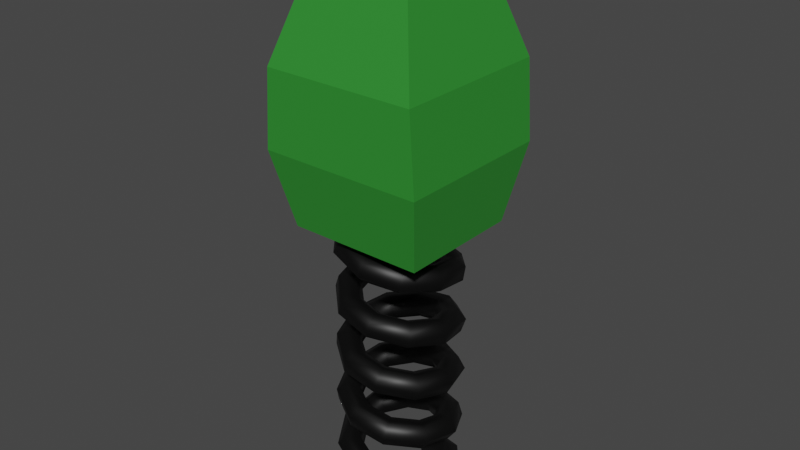 # Source: Frog.blend  (saved by Blender 4.3.34; exported with 4.5.12 LTS)
import bpy
from mathutils import Matrix  # noqa: F401  (used for matrix-valued properties, if any)

bpy.ops.wm.read_factory_settings(use_empty=True)
scene = bpy.context.scene
scene.name = 'Scene'

# ---- collections
col_collection = bpy.data.collections.new('Collection'); scene.collection.children.link(col_collection)

# ---- materials (node trees are filled in below, after node groups)
mat_material_002 = bpy.data.materials.new('Material.002')
mat_material_002.use_transparent_shadow = False
mat_material = bpy.data.materials.new('Material')
mat_material.use_transparent_shadow = False
mat_material_001 = bpy.data.materials.new('Material.001')
mat_material_001.use_transparent_shadow = False

# ---- material node trees
mat_material_002.use_nodes = True; mat_material_002.node_tree.nodes.clear()
_N = mat_material_002.node_tree.nodes; _L = mat_material_002.node_tree.links
n0 = _N.new('ShaderNodeBsdfPrincipled'); n0.name = 'Principled BSDF'; n0.location = (10, 300)
n0.distribution = 'GGX'
n0.subsurface_method = 'RANDOM_WALK_SKIN'
n0.inputs[0].default_value = (0.0, 0.0, 0.0, 1.0)
n0.inputs[3].default_value = 1.45
n0.inputs[27].default_value = (0.0, 0.0, 0.0, 1.0)
n0.inputs[28].default_value = 1.0
n1 = _N.new('ShaderNodeOutputMaterial'); n1.name = 'Material Output'; n1.location = (300, 300)
_L.new(n0.outputs[0], n1.inputs[0])
n1.is_active_output = True
mat_material.use_nodes = True; mat_material.node_tree.nodes.clear()
_N = mat_material.node_tree.nodes; _L = mat_material.node_tree.links
n0 = _N.new('ShaderNodeBsdfPrincipled'); n0.name = 'Principled BSDF'; n0.location = (10, 300)
n0.distribution = 'GGX'
n0.subsurface_method = 'RANDOM_WALK_SKIN'
n0.inputs[0].default_value = (0.02906, 0.2598, 0.03034, 1.0)
n0.inputs[3].default_value = 1.45
n0.inputs[27].default_value = (0.0, 0.0, 0.0, 1.0)
n0.inputs[28].default_value = 1.0
n1 = _N.new('ShaderNodeOutputMaterial'); n1.name = 'Material Output'; n1.location = (300, 300)
_L.new(n0.outputs[0], n1.inputs[0])
n1.is_active_output = True
mat_material_001.use_nodes = True; mat_material_001.node_tree.nodes.clear()
_N = mat_material_001.node_tree.nodes; _L = mat_material_001.node_tree.links
n0 = _N.new('ShaderNodeBsdfPrincipled'); n0.name = 'Principled BSDF'; n0.location = (10, 300)
n0.distribution = 'GGX'
n0.subsurface_method = 'RANDOM_WALK_SKIN'
n0.inputs[3].default_value = 1.45
n0.inputs[27].default_value = (0.0, 0.0, 0.0, 1.0)
n0.inputs[28].default_value = 1.0
n1 = _N.new('ShaderNodeOutputMaterial'); n1.name = 'Material Output'; n1.location = (300, 300)
_L.new(n0.outputs[0], n1.inputs[0])
n1.is_active_output = True

# ---- world
world_world = bpy.data.worlds.new('World'); scene.world = world_world
world_world.use_nodes = True; world_world.node_tree.nodes.clear()
_N = world_world.node_tree.nodes; _L = world_world.node_tree.links
n0 = _N.new('ShaderNodeOutputWorld'); n0.name = 'World Output'; n0.location = (300, 300)
n1 = _N.new('ShaderNodeBackground'); n1.name = 'Background'; n1.location = (10, 300)
n1.inputs[0].default_value = (0.05088, 0.05088, 0.05088, 1.0)
_L.new(n1.outputs[0], n0.inputs[0])
n0.is_active_output = True
world_world.color = (0.05088, 0.05088, 0.05088)
world_world.use_sun_shadow = False
world_world.sun_shadow_jitter_overblur = 0.0

# ---- meshes
me_helix = bpy.data.meshes.new('Helix')
me_helix.from_pydata([(-0.02065, 0.3336, 1.903), (0.009881, 0.2563, 1.878), (0.03053, 0.2427, 1.795), (0.02065, 0.3064, 1.737), (-0.009881, 0.3837, 1.762), (-0.03053, 0.3973, 1.845), (-0.01492, 0.325, 0.08538), (-0.03115, 0.2511, 0.04269), (-0.01623, 0.2462, -0.04269), (0.01492, 0.315, -0.08538), (0.03115, 0.3889, -0.04269), (0.01623, 0.3938, 0.04269), (-0.01492, 0.325, 0.08538), (-0.03115, 0.2511, 0.04269), (-0.01623, 0.2462, -0.04269), (0.01492, 0.315, -0.08538), (0.03115, 0.3889, -0.04269), (0.01623, 0.3938, 0.04269), (0.175, 0.2621, 0.1222), (0.139, 0.1986, 0.07525), (0.1554, 0.1929, -0.009823), (0.2077, 0.2508, -0.04793), (0.2438, 0.3143, -0.0009613), (0.2274, 0.32, 0.08411), (0.2867, 0.1021, 0.158), (0.2267, 0.07298, 0.1025), (0.2467, 0.06198, 0.01873), (0.3268, 0.08005, -0.009461), (0.3869, 0.1091, 0.04609), (0.3668, 0.1201, 0.1298), (0.2807, -0.08652, 0.1925), (0.2218, -0.07795, 0.1293), (0.2415, -0.1019, 0.04818), (0.3199, -0.1345, 0.03034), (0.3788, -0.1431, 0.09359), (0.3591, -0.1191, 0.1747), (0.167, -0.2291, 0.2257), (0.1286, -0.1949, 0.1558), (0.1361, -0.234, 0.07863), (0.1822, -0.3073, 0.07143), (0.2206, -0.3414, 0.1414), (0.213, -0.3024, 0.2185), (-0.003586, -0.2738, 0.2577), (-0.01564, -0.2327, 0.1822), (-0.03255, -0.2783, 0.1102), (-0.03742, -0.3649, 0.1138), (-0.02537, -0.4059, 0.1893), (-0.008454, -0.3604, 0.2612), (-0.1618, -0.2098, 0.2885), (-0.1541, -0.1767, 0.2086), (-0.1997, -0.2106, 0.143), (-0.253, -0.2776, 0.1572), (-0.2608, -0.3106, 0.2371), (-0.2152, -0.2767, 0.3028), (-0.2477, -0.06813, 0.3183), (-0.2321, -0.04804, 0.2353), (-0.2963, -0.05112, 0.177), (-0.3763, -0.07428, 0.2017), (-0.3919, -0.09437, 0.2847), (-0.3276, -0.0913, 0.343), (-0.2322, 0.0922, 0.3471), (-0.2174, 0.1036, 0.2623), (-0.2778, 0.141, 0.2124), (-0.353, 0.1669, 0.2472), (-0.3678, 0.1554, 0.332), (-0.3074, 0.1181, 0.3819), (-0.1266, 0.2085, 0.3751), (-0.1132, 0.2184, 0.2899), (-0.1436, 0.2887, 0.2491), (-0.1875, 0.3491, 0.2934), (-0.2009, 0.3392, 0.3786), (-0.1704, 0.2689, 0.4195), (0.0246, 0.238, 0.4025), (0.04247, 0.2488, 0.3183), (0.0588, 0.3281, 0.2872), (0.05724, 0.3968, 0.3403), (0.03937, 0.386, 0.4246), (0.02304, 0.3066, 0.4557), (0.1612, 0.1722, 0.4294), (0.1891, 0.1782, 0.3474), (0.2505, 0.2358, 0.3266), (0.2841, 0.2875, 0.3877), (0.2562, 0.2816, 0.4697), (0.1947, 0.2239, 0.4906), (0.2305, 0.03929, 0.456), (0.2665, 0.0297, 0.3776), (0.3519, 0.04148, 0.3673), (0.4013, 0.06286, 0.4354), (0.3653, 0.07245, 0.5138), (0.2799, 0.06066, 0.5241), (0.2067, -0.1079, 0.4824), (0.2389, -0.1409, 0.4088), (0.3159, -0.1809, 0.4093), (0.3607, -0.1881, 0.4833), (0.3285, -0.1552, 0.5569), (0.2515, -0.1151, 0.5564), (0.09955, -0.2117, 0.5088), (0.1107, -0.2651, 0.4412), (0.15, -0.3417, 0.4524), (0.1781, -0.3649, 0.5312), (0.167, -0.3116, 0.5988), (0.1277, -0.235, 0.5876), (-0.04927, -0.2309, 0.5354), (-0.07248, -0.2887, 0.4749), (-0.08438, -0.3719, 0.4967), (-0.07307, -0.3973, 0.5789), (-0.04986, -0.3395, 0.6394), (-0.03796, -0.2563, 0.6176), (-0.1815, -0.1564, 0.5623), (-0.239, -0.1949, 0.5099), (-0.2944, -0.2536, 0.5418), (-0.2923, -0.2738, 0.6262), (-0.2348, -0.2354, 0.6787), (-0.1794, -0.1767, 0.6467), (-0.2439, -0.01541, 0.5898), (-0.319, -0.01416, 0.5462), (-0.3936, -0.02948, 0.5879), (-0.3931, -0.04605, 0.6731), (-0.318, -0.0473, 0.7166), (-0.2434, -0.03198, 0.675), (-0.2089, 0.1381, 0.6179), (-0.2735, 0.185, 0.5839), (-0.3383, 0.2128, 0.6346), (-0.3384, 0.1937, 0.7193), (-0.2738, 0.1467, 0.7532), (-0.209, 0.119, 0.7026), (-0.08595, 0.2428, 0.6468), (-0.1129, 0.3218, 0.6229), (-0.1471, 0.3756, 0.6818), (-0.1542, 0.3505, 0.7646), (-0.1272, 0.2715, 0.7885), (-0.0931, 0.2176, 0.7296), (0.07973, 0.2534, 0.6766), (0.104, 0.3357, 0.6633), (0.1054, 0.3918, 0.7295), (0.08261, 0.3657, 0.8091), (0.05835, 0.2834, 0.8224), (0.05691, 0.2273, 0.7562), (0.2232, 0.16, 0.7076), (0.2914, 0.2137, 0.7049), (0.3183, 0.2532, 0.7773), (0.2772, 0.239, 0.8524), (0.209, 0.1853, 0.8551), (0.182, 0.1458, 0.7827), (0.2843, -0.005936, 0.7396), (0.3706, -0.001595, 0.7477), (0.4062, 0.0146, 0.8252), (0.3554, 0.02645, 0.8947), (0.2691, 0.02211, 0.8866), (0.2335, 0.005916, 0.809), (0.2322, -0.1813, 0.7729), (0.3038, -0.2267, 0.7916), (0.334, -0.2286, 0.873), (0.2927, -0.1849, 0.9357), (0.2211, -0.1394, 0.9169), (0.1909, -0.1376, 0.8356), (0.0806, -0.2944, 0.8075), (0.1117, -0.3701, 0.8366), (0.1319, -0.3794, 0.9205), (0.1211, -0.313, 0.9753), (0.09, -0.2373, 0.9463), (0.06977, -0.228, 0.8624), (-0.1152, -0.2944, 0.8435), (-0.1323, -0.3701, 0.8824), (-0.118, -0.3794, 0.9675), (-0.08651, -0.313, 1.014), (-0.06934, -0.2373, 0.9748), (-0.08366, -0.228, 0.8897), (-0.2774, -0.1734, 0.8807), (-0.3308, -0.222, 0.9289), (-0.3159, -0.2317, 1.014), (-0.2475, -0.1928, 1.051), (-0.1942, -0.1441, 1.003), (-0.2091, -0.1344, 0.9176), (-0.3368, 0.02701, 0.9194), (-0.402, 0.0181, 0.976), (-0.385, 0.001351, 1.059), (-0.3028, -0.006495, 1.086), (-0.2376, 0.002411, 1.03), (-0.2546, 0.01916, 0.9462), (-0.2624, 0.2293, 0.9594), (-0.3148, 0.2551, 1.024), (-0.3026, 0.2254, 1.104), (-0.238, 0.1698, 1.121), (-0.1856, 0.1439, 1.056), (-0.1978, 0.1737, 0.9758), (-0.0765, 0.3503, 1.001), (-0.1021, 0.3936, 1.071), (-0.1067, 0.3529, 1.148), (-0.08584, 0.2688, 1.154), (-0.06028, 0.2255, 1.083), (-0.05561, 0.2662, 1.006), (0.1508, 0.3357, 1.043), (0.1517, 0.3773, 1.119), (0.121, 0.3382, 1.19), (0.08937, 0.2575, 1.185), (0.08846, 0.2159, 1.109), (0.1192, 0.255, 1.038), (0.3285, 0.1844, 1.087), (0.345, 0.2127, 1.167), (0.2902, 0.1942, 1.232), (0.2188, 0.1473, 1.216), (0.2023, 0.119, 1.136), (0.2571, 0.1376, 1.071), (0.3815, -0.04796, 1.131), (0.4013, -0.03362, 1.215), (0.3383, -0.01639, 1.272), (0.2555, -0.0135, 1.246), (0.2358, -0.02784, 1.162), (0.2988, -0.04506, 1.105), (0.2832, -0.27, 1.177), (0.2998, -0.2628, 1.262), (0.2535, -0.2079, 1.311), (0.1906, -0.1603, 1.275), (0.174, -0.1675, 1.19), (0.2203, -0.2223, 1.141), (0.06832, -0.391, 1.223), (0.08387, -0.3844, 1.308), (0.07672, -0.3075, 1.348), (0.05402, -0.2372, 1.302), (0.03847, -0.2438, 1.217), (0.04562, -0.3207, 1.178), (-0.1793, -0.3591, 1.27), (-0.1584, -0.3532, 1.354), (-0.1179, -0.2824, 1.384), (-0.09834, -0.2175, 1.33), (-0.1193, -0.2234, 1.246), (-0.1598, -0.2942, 1.216), (-0.3604, -0.1838, 1.318), (-0.3308, -0.1862, 1.399), (-0.2541, -0.1504, 1.419), (-0.207, -0.1123, 1.357), (-0.2366, -0.1098, 1.275), (-0.3133, -0.1456, 1.256), (-0.4009, 0.06655, 1.365), (-0.3684, 0.046, 1.443), (-0.2834, 0.03052, 1.452), (-0.2309, 0.03559, 1.383), (-0.2634, 0.05615, 1.305), (-0.3484, 0.07163, 1.296), (-0.2833, 0.292, 1.413), (-0.2621, 0.2498, 1.486), (-0.2014, 0.1877, 1.484), (-0.162, 0.1678, 1.41), (-0.1832, 0.21, 1.337), (-0.2438, 0.2721, 1.339), (-0.05433, 0.4022, 1.461), (-0.06025, 0.3469, 1.528), (-0.04684, 0.2621, 1.515), (-0.02751, 0.2325, 1.436), (-0.02159, 0.2878, 1.369), (-0.035, 0.3726, 1.382), (0.1941, 0.3538, 1.509), (0.1535, 0.3053, 1.568), (0.1165, 0.2303, 1.545), (0.1199, 0.2038, 1.463), (0.1605, 0.2523, 1.403), (0.1976, 0.3273, 1.426), (0.3631, 0.1678, 1.556), (0.2957, 0.1488, 1.607), (0.2252, 0.1106, 1.574), (0.2221, 0.09127, 1.49), (0.2896, 0.1102, 1.438), (0.36, 0.1485, 1.472), (0.387, -0.07978, 1.603), (0.3153, -0.05501, 1.645), (0.2403, -0.04643, 1.602), (0.237, -0.06263, 1.517), (0.3086, -0.08741, 1.475), (0.3836, -0.09598, 1.518), (0.2598, -0.2896, 1.649), (0.2126, -0.2244, 1.682), (0.1603, -0.1785, 1.63), (0.1551, -0.1977, 1.545), (0.2023, -0.2629, 1.513), (0.2546, -0.3088, 1.564), (0.03607, -0.3802, 1.694), (0.03505, -0.2963, 1.717), (0.01949, -0.2355, 1.657), (0.004939, -0.2585, 1.574), (0.00595, -0.3424, 1.552), (0.02151, -0.4032, 1.612), (-0.1929, -0.3201, 1.739), (-0.144, -0.2494, 1.75), (-0.1257, -0.1974, 1.683), (-0.1563, -0.2162, 1.604), (-0.2051, -0.287, 1.592), (-0.2234, -0.339, 1.659), (-0.3371, -0.1392, 1.782), (-0.2556, -0.1094, 1.783), (-0.2188, -0.08076, 1.71), (-0.2635, -0.08183, 1.635), (-0.345, -0.1116, 1.634), (-0.3819, -0.1403, 1.707), (-0.3444, 0.0864, 1.824), (-0.2611, 0.06363, 1.814), (-0.2235, 0.06828, 1.736), (-0.2692, 0.0957, 1.668), (-0.3524, 0.1185, 1.677), (-0.39, 0.1138, 1.755), (-0.2187, 0.2665, 1.865), (-0.1651, 0.2013, 1.845), (-0.1378, 0.1912, 1.763), (-0.1641, 0.2464, 1.701), (-0.2177, 0.3116, 1.721), (-0.245, 0.3217, 1.803), (-0.02065, 0.3336, 1.903), (0.009881, 0.2563, 1.878), (0.03053, 0.2427, 1.795), (0.02065, 0.3064, 1.737), (-0.009881, 0.3837, 1.762), (-0.03053, 0.3973, 1.845)], [], [(4, 2, 3), (5, 2, 4), (5, 1, 2), (0, 1, 5), (8, 10, 9), (7, 10, 8), (7, 11, 10), (6, 11, 7), (12, 18, 23, 17), (13, 19, 18, 12), (14, 20, 19, 13), (15, 21, 20, 14), (16, 22, 21, 15), (17, 23, 22, 16), (18, 24, 29, 23), (19, 25, 24, 18), (20, 26, 25, 19), (21, 27, 26, 20), (22, 28, 27, 21), (23, 29, 28, 22), (24, 30, 35, 29), (25, 31, 30, 24), (26, 32, 31, 25), (27, 33, 32, 26), (28, 34, 33, 27), (29, 35, 34, 28), (30, 36, 41, 35), (31, 37, 36, 30), (32, 38, 37, 31), (33, 39, 38, 32), (34, 40, 39, 33), (35, 41, 40, 34), (36, 42, 47, 41), (37, 43, 42, 36), (38, 44, 43, 37), (39, 45, 44, 38), (40, 46, 45, 39), (41, 47, 46, 40), (42, 48, 53, 47), (43, 49, 48, 42), (44, 50, 49, 43), (45, 51, 50, 44), (46, 52, 51, 45), (47, 53, 52, 46), (48, 54, 59, 53), (49, 55, 54, 48), (50, 56, 55, 49), (51, 57, 56, 50), (52, 58, 57, 51), (53, 59, 58, 52), (54, 60, 65, 59), (55, 61, 60, 54), (56, 62, 61, 55), (57, 63, 62, 56), (58, 64, 63, 57), (59, 65, 64, 58), (60, 66, 71, 65), (61, 67, 66, 60), (62, 68, 67, 61), (63, 69, 68, 62), (64, 70, 69, 63), (65, 71, 70, 64), (66, 72, 77, 71), (67, 73, 72, 66), (68, 74, 73, 67), (69, 75, 74, 68), (70, 76, 75, 69), (71, 77, 76, 70), (72, 78, 83, 77), (73, 79, 78, 72), (74, 80, 79, 73), (75, 81, 80, 74), (76, 82, 81, 75), (77, 83, 82, 76), (78, 84, 89, 83), (79, 85, 84, 78), (80, 86, 85, 79), (81, 87, 86, 80), (82, 88, 87, 81), (83, 89, 88, 82), (84, 90, 95, 89), (85, 91, 90, 84), (86, 92, 91, 85), (87, 93, 92, 86), (88, 94, 93, 87), (89, 95, 94, 88), (90, 96, 101, 95), (91, 97, 96, 90), (92, 98, 97, 91), (93, 99, 98, 92), (94, 100, 99, 93), (95, 101, 100, 94), (96, 102, 107, 101), (97, 103, 102, 96), (98, 104, 103, 97), (99, 105, 104, 98), (100, 106, 105, 99), (101, 107, 106, 100), (102, 108, 113, 107), (103, 109, 108, 102), (104, 110, 109, 103), (105, 111, 110, 104), (106, 112, 111, 105), (107, 113, 112, 106), (108, 114, 119, 113), (109, 115, 114, 108), (110, 116, 115, 109), (111, 117, 116, 110), (112, 118, 117, 111), (113, 119, 118, 112), (114, 120, 125, 119), (115, 121, 120, 114), (116, 122, 121, 115), (117, 123, 122, 116), (118, 124, 123, 117), (119, 125, 124, 118), (120, 126, 131, 125), (121, 127, 126, 120), (122, 128, 127, 121), (123, 129, 128, 122), (124, 130, 129, 123), (125, 131, 130, 124), (126, 132, 137, 131), (127, 133, 132, 126), (128, 134, 133, 127), (129, 135, 134, 128), (130, 136, 135, 129), (131, 137, 136, 130), (132, 138, 143, 137), (133, 139, 138, 132), (134, 140, 139, 133), (135, 141, 140, 134), (136, 142, 141, 135), (137, 143, 142, 136), (138, 144, 149, 143), (139, 145, 144, 138), (140, 146, 145, 139), (141, 147, 146, 140), (142, 148, 147, 141), (143, 149, 148, 142), (144, 150, 155, 149), (145, 151, 150, 144), (146, 152, 151, 145), (147, 153, 152, 146), (148, 154, 153, 147), (149, 155, 154, 148), (150, 156, 161, 155), (151, 157, 156, 150), (152, 158, 157, 151), (153, 159, 158, 152), (154, 160, 159, 153), (155, 161, 160, 154), (156, 162, 167, 161), (157, 163, 162, 156), (158, 164, 163, 157), (159, 165, 164, 158), (160, 166, 165, 159), (161, 167, 166, 160), (162, 168, 173, 167), (163, 169, 168, 162), (164, 170, 169, 163), (165, 171, 170, 164), (166, 172, 171, 165), (167, 173, 172, 166), (168, 174, 179, 173), (169, 175, 174, 168), (170, 176, 175, 169), (171, 177, 176, 170), (172, 178, 177, 171), (173, 179, 178, 172), (174, 180, 185, 179), (175, 181, 180, 174), (176, 182, 181, 175), (177, 183, 182, 176), (178, 184, 183, 177), (179, 185, 184, 178), (180, 186, 191, 185), (181, 187, 186, 180), (182, 188, 187, 181), (183, 189, 188, 182), (184, 190, 189, 183), (185, 191, 190, 184), (186, 192, 197, 191), (187, 193, 192, 186), (188, 194, 193, 187), (189, 195, 194, 188), (190, 196, 195, 189), (191, 197, 196, 190), (192, 198, 203, 197), (193, 199, 198, 192), (194, 200, 199, 193), (195, 201, 200, 194), (196, 202, 201, 195), (197, 203, 202, 196), (198, 204, 209, 203), (199, 205, 204, 198), (200, 206, 205, 199), (201, 207, 206, 200), (202, 208, 207, 201), (203, 209, 208, 202), (204, 210, 215, 209), (205, 211, 210, 204), (206, 212, 211, 205), (207, 213, 212, 206), (208, 214, 213, 207), (209, 215, 214, 208), (210, 216, 221, 215), (211, 217, 216, 210), (212, 218, 217, 211), (213, 219, 218, 212), (214, 220, 219, 213), (215, 221, 220, 214), (216, 222, 227, 221), (217, 223, 222, 216), (218, 224, 223, 217), (219, 225, 224, 218), (220, 226, 225, 219), (221, 227, 226, 220), (222, 228, 233, 227), (223, 229, 228, 222), (224, 230, 229, 223), (225, 231, 230, 224), (226, 232, 231, 225), (227, 233, 232, 226), (228, 234, 239, 233), (229, 235, 234, 228), (230, 236, 235, 229), (231, 237, 236, 230), (232, 238, 237, 231), (233, 239, 238, 232), (234, 240, 245, 239), (235, 241, 240, 234), (236, 242, 241, 235), (237, 243, 242, 236), (238, 244, 243, 237), (239, 245, 244, 238), (240, 246, 251, 245), (241, 247, 246, 240), (242, 248, 247, 241), (243, 249, 248, 242), (244, 250, 249, 243), (245, 251, 250, 244), (246, 252, 257, 251), (247, 253, 252, 246), (248, 254, 253, 247), (249, 255, 254, 248), (250, 256, 255, 249), (251, 257, 256, 250), (252, 258, 263, 257), (253, 259, 258, 252), (254, 260, 259, 253), (255, 261, 260, 254), (256, 262, 261, 255), (257, 263, 262, 256), (258, 264, 269, 263), (259, 265, 264, 258), (260, 266, 265, 259), (261, 267, 266, 260), (262, 268, 267, 261), (263, 269, 268, 262), (264, 270, 275, 269), (265, 271, 270, 264), (266, 272, 271, 265), (267, 273, 272, 266), (268, 274, 273, 267), (269, 275, 274, 268), (270, 276, 281, 275), (271, 277, 276, 270), (272, 278, 277, 271), (273, 279, 278, 272), (274, 280, 279, 273), (275, 281, 280, 274), (276, 282, 287, 281), (277, 283, 282, 276), (278, 284, 283, 277), (279, 285, 284, 278), (280, 286, 285, 279), (281, 287, 286, 280), (282, 288, 293, 287), (283, 289, 288, 282), (284, 290, 289, 283), (285, 291, 290, 284), (286, 292, 291, 285), (287, 293, 292, 286), (288, 294, 299, 293), (289, 295, 294, 288), (290, 296, 295, 289), (291, 297, 296, 290), (292, 298, 297, 291), (293, 299, 298, 292), (294, 300, 305, 299), (295, 301, 300, 294), (296, 302, 301, 295), (297, 303, 302, 296), (298, 304, 303, 297), (299, 305, 304, 298), (300, 306, 311, 305), (301, 307, 306, 300), (302, 308, 307, 301), (303, 309, 308, 302), (304, 310, 309, 303), (305, 311, 310, 304)])
me_helix.polygons.foreach_set('use_smooth', [True] * 302)
_uv = me_helix.uv_layers.new(name='UVMap')
_uv.uv.foreach_set('vector', [0.8, 0.0, 0.4, 0.0, 0.6, 0.0, 1.0, 0.0, 0.4, 0.0, 0.8, 0.0, 1.0, 0.0, 0.2, 0.0, 0.4, 0.0, 0.0, 0.0, 0.2, 0.0, 1.0, 0.0, 0.4, 0.0, 0.8, 0.0, 0.6, 0.0, 0.2, 0.0, 0.8, 0.0, 0.4, 0.0, 0.2, 0.0, 1.0, 0.0, 0.8, 0.0, 0.0, 0.0, 1.0, 0.0, 0.2, 0.0, 0.0, 1.0, 0.02041, 1.0, 0.02041, 0.8333, 0.0, 0.8333, 0.0, 0.1667, 0.02041, 0.1667, 0.02041, 0.0, 0.0, 0.0, 0.0, 0.3333, 0.02041, 0.3333, 0.02041, 0.1667, 0.0, 0.1667, 0.0, 0.5, 0.02041, 0.5, 0.02041, 0.3333, 0.0, 0.3333, 0.0, 0.6667, 0.02041, 0.6667, 0.02041, 0.5, 0.0, 0.5, 0.0, 0.8333, 0.02041, 0.8333, 0.02041, 0.6667, 0.0, 0.6667, 0.02041, 1.0, 0.04082, 1.0, 0.04082, 0.8333, 0.02041, 0.8333, 0.02041, 0.1667, 0.04082, 0.1667, 0.04082, 0.0, 0.02041, 0.0, 0.02041, 0.3333, 0.04082, 0.3333, 0.04082, 0.1667, 0.02041, 0.1667, 0.02041, 0.5, 0.04082, 0.5, 0.04082, 0.3333, 0.02041, 0.3333, 0.02041, 0.6667, 0.04082, 0.6667, 0.04082, 0.5, 0.02041, 0.5, 0.02041, 0.8333, 0.04082, 0.8333, 0.04082, 0.6667, 0.02041, 0.6667, 0.04082, 1.0, 0.06122, 1.0, 0.06122, 0.8333, 0.04082, 0.8333, 0.04082, 0.1667, 0.06122, 0.1667, 0.06122, 0.0, 0.04082, 0.0, 0.04082, 0.3333, 0.06122, 0.3333, 0.06122, 0.1667, 0.04082, 0.1667, 0.04082, 0.5, 0.06122, 0.5, 0.06122, 0.3333, 0.04082, 0.3333, 0.04082, 0.6667, 0.06122, 0.6667, 0.06122, 0.5, 0.04082, 0.5, 0.04082, 0.8333, 0.06122, 0.8333, 0.06122, 0.6667, 0.04082, 0.6667, 0.06122, 1.0, 0.08163, 1.0, 0.08163, 0.8333, 0.06122, 0.8333, 0.06122, 0.1667, 0.08163, 0.1667, 0.08163, 0.0, 0.06122, 0.0, 0.06122, 0.3333, 0.08163, 0.3333, 0.08163, 0.1667, 0.06122, 0.1667, 0.06122, 0.5, 0.08163, 0.5, 0.08163, 0.3333, 0.06122, 0.3333, 0.06122, 0.6667, 0.08163, 0.6667, 0.08163, 0.5, 0.06122, 0.5, 0.06122, 0.8333, 0.08163, 0.8333, 0.08163, 0.6667, 0.06122, 0.6667, 0.08163, 1.0, 0.102, 1.0, 0.102, 0.8333, 0.08163, 0.8333, 0.08163, 0.1667, 0.102, 0.1667, 0.102, 0.0, 0.08163, 0.0, 0.08163, 0.3333, 0.102, 0.3333, 0.102, 0.1667, 0.08163, 0.1667, 0.08163, 0.5, 0.102, 0.5, 0.102, 0.3333, 0.08163, 0.3333, 0.08163, 0.6667, 0.102, 0.6667, 0.102, 0.5, 0.08163, 0.5, 0.08163, 0.8333, 0.102, 0.8333, 0.102, 0.6667, 0.08163, 0.6667, 0.102, 1.0, 0.1224, 1.0, 0.1224, 0.8333, 0.102, 0.8333, 0.102, 0.1667, 0.1224, 0.1667, 0.1224, 0.0, 0.102, 0.0, 0.102, 0.3333, 0.1224, 0.3333, 0.1224, 0.1667, 0.102, 0.1667, 0.102, 0.5, 0.1224, 0.5, 0.1224, 0.3333, 0.102, 0.3333, 0.102, 0.6667, 0.1224, 0.6667, 0.1224, 0.5, 0.102, 0.5, 0.102, 0.8333, 0.1224, 0.8333, 0.1224, 0.6667, 0.102, 0.6667, 0.1224, 1.0, 0.1429, 1.0, 0.1429, 0.8333, 0.1224, 0.8333, 0.1224, 0.1667, 0.1429, 0.1667, 0.1429, 0.0, 0.1224, 0.0, 0.1224, 0.3333, 0.1429, 0.3333, 0.1429, 0.1667, 0.1224, 0.1667, 0.1224, 0.5, 0.1429, 0.5, 0.1429, 0.3333, 0.1224, 0.3333, 0.1224, 0.6667, 0.1429, 0.6667, 0.1429, 0.5, 0.1224, 0.5, 0.1224, 0.8333, 0.1429, 0.8333, 0.1429, 0.6667, 0.1224, 0.6667, 0.1429, 1.0, 0.1633, 1.0, 0.1633, 0.8333, 0.1429, 0.8333, 0.1429, 0.1667, 0.1633, 0.1667, 0.1633, 0.0, 0.1429, 0.0, 0.1429, 0.3333, 0.1633, 0.3333, 0.1633, 0.1667, 0.1429, 0.1667, 0.1429, 0.5, 0.1633, 0.5, 0.1633, 0.3333, 0.1429, 0.3333, 0.1429, 0.6667, 0.1633, 0.6667, 0.1633, 0.5, 0.1429, 0.5, 0.1429, 0.8333, 0.1633, 0.8333, 0.1633, 0.6667, 0.1429, 0.6667, 0.1633, 1.0, 0.1837, 1.0, 0.1837, 0.8333, 0.1633, 0.8333, 0.1633, 0.1667, 0.1837, 0.1667, 0.1837, 0.0, 0.1633, 0.0, 0.1633, 0.3333, 0.1837, 0.3333, 0.1837, 0.1667, 0.1633, 0.1667, 0.1633, 0.5, 0.1837, 0.5, 0.1837, 0.3333, 0.1633, 0.3333, 0.1633, 0.6667, 0.1837, 0.6667, 0.1837, 0.5, 0.1633, 0.5, 0.1633, 0.8333, 0.1837, 0.8333, 0.1837, 0.6667, 0.1633, 0.6667, 0.1837, 1.0, 0.2041, 1.0, 0.2041, 0.8333, 0.1837, 0.8333, 0.1837, 0.1667, 0.2041, 0.1667, 0.2041, 0.0, 0.1837, 0.0, 0.1837, 0.3333, 0.2041, 0.3333, 0.2041, 0.1667, 0.1837, 0.1667, 0.1837, 0.5, 0.2041, 0.5, 0.2041, 0.3333, 0.1837, 0.3333, 0.1837, 0.6667, 0.2041, 0.6667, 0.2041, 0.5, 0.1837, 0.5, 0.1837, 0.8333, 0.2041, 0.8333, 0.2041, 0.6667, 0.1837, 0.6667, 0.2041, 1.0, 0.2245, 1.0, 0.2245, 0.8333, 0.2041, 0.8333, 0.2041, 0.1667, 0.2245, 0.1667, 0.2245, 0.0, 0.2041, 0.0, 0.2041, 0.3333, 0.2245, 0.3333, 0.2245, 0.1667, 0.2041, 0.1667, 0.2041, 0.5, 0.2245, 0.5, 0.2245, 0.3333, 0.2041, 0.3333, 0.2041, 0.6667, 0.2245, 0.6667, 0.2245, 0.5, 0.2041, 0.5, 0.2041, 0.8333, 0.2245, 0.8333, 0.2245, 0.6667, 0.2041, 0.6667, 0.2245, 1.0, 0.2449, 1.0, 0.2449, 0.8333, 0.2245, 0.8333, 0.2245, 0.1667, 0.2449, 0.1667, 0.2449, 0.0, 0.2245, 0.0, 0.2245, 0.3333, 0.2449, 0.3333, 0.2449, 0.1667, 0.2245, 0.1667, 0.2245, 0.5, 0.2449, 0.5, 0.2449, 0.3333, 0.2245, 0.3333, 0.2245, 0.6667, 0.2449, 0.6667, 0.2449, 0.5, 0.2245, 0.5, 0.2245, 0.8333, 0.2449, 0.8333, 0.2449, 0.6667, 0.2245, 0.6667, 0.2449, 1.0, 0.2653, 1.0, 0.2653, 0.8333, 0.2449, 0.8333, 0.2449, 0.1667, 0.2653, 0.1667, 0.2653, 0.0, 0.2449, 0.0, 0.2449, 0.3333, 0.2653, 0.3333, 0.2653, 0.1667, 0.2449, 0.1667, 0.2449, 0.5, 0.2653, 0.5, 0.2653, 0.3333, 0.2449, 0.3333, 0.2449, 0.6667, 0.2653, 0.6667, 0.2653, 0.5, 0.2449, 0.5, 0.2449, 0.8333, 0.2653, 0.8333, 0.2653, 0.6667, 0.2449, 0.6667, 0.2653, 1.0, 0.2857, 1.0, 0.2857, 0.8333, 0.2653, 0.8333, 0.2653, 0.1667, 0.2857, 0.1667, 0.2857, 0.0, 0.2653, 0.0, 0.2653, 0.3333, 0.2857, 0.3333, 0.2857, 0.1667, 0.2653, 0.1667, 0.2653, 0.5, 0.2857, 0.5, 0.2857, 0.3333, 0.2653, 0.3333, 0.2653, 0.6667, 0.2857, 0.6667, 0.2857, 0.5, 0.2653, 0.5, 0.2653, 0.8333, 0.2857, 0.8333, 0.2857, 0.6667, 0.2653, 0.6667, 0.2857, 1.0, 0.3061, 1.0, 0.3061, 0.8333, 0.2857, 0.8333, 0.2857, 0.1667, 0.3061, 0.1667, 0.3061, 0.0, 0.2857, 0.0, 0.2857, 0.3333, 0.3061, 0.3333, 0.3061, 0.1667, 0.2857, 0.1667, 0.2857, 0.5, 0.3061, 0.5, 0.3061, 0.3333, 0.2857, 0.3333, 0.2857, 0.6667, 0.3061, 0.6667, 0.3061, 0.5, 0.2857, 0.5, 0.2857, 0.8333, 0.3061, 0.8333, 0.3061, 0.6667, 0.2857, 0.6667, 0.3061, 1.0, 0.3265, 1.0, 0.3265, 0.8333, 0.3061, 0.8333, 0.3061, 0.1667, 0.3265, 0.1667, 0.3265, 0.0, 0.3061, 0.0, 0.3061, 0.3333, 0.3265, 0.3333, 0.3265, 0.1667, 0.3061, 0.1667, 0.3061, 0.5, 0.3265, 0.5, 0.3265, 0.3333, 0.3061, 0.3333, 0.3061, 0.6667, 0.3265, 0.6667, 0.3265, 0.5, 0.3061, 0.5, 0.3061, 0.8333, 0.3265, 0.8333, 0.3265, 0.6667, 0.3061, 0.6667, 0.3265, 1.0, 0.3469, 1.0, 0.3469, 0.8333, 0.3265, 0.8333, 0.3265, 0.1667, 0.3469, 0.1667, 0.3469, 0.0, 0.3265, 0.0, 0.3265, 0.3333, 0.3469, 0.3333, 0.3469, 0.1667, 0.3265, 0.1667, 0.3265, 0.5, 0.3469, 0.5, 0.3469, 0.3333, 0.3265, 0.3333, 0.3265, 0.6667, 0.3469, 0.6667, 0.3469, 0.5, 0.3265, 0.5, 0.3265, 0.8333, 0.3469, 0.8333, 0.3469, 0.6667, 0.3265, 0.6667, 0.3469, 1.0, 0.3673, 1.0, 0.3673, 0.8333, 0.3469, 0.8333, 0.3469, 0.1667, 0.3673, 0.1667, 0.3673, 0.0, 0.3469, 0.0, 0.3469, 0.3333, 0.3673, 0.3333, 0.3673, 0.1667, 0.3469, 0.1667, 0.3469, 0.5, 0.3673, 0.5, 0.3673, 0.3333, 0.3469, 0.3333, 0.3469, 0.6667, 0.3673, 0.6667, 0.3673, 0.5, 0.3469, 0.5, 0.3469, 0.8333, 0.3673, 0.8333, 0.3673, 0.6667, 0.3469, 0.6667, 0.3673, 1.0, 0.3878, 1.0, 0.3878, 0.8333, 0.3673, 0.8333, 0.3673, 0.1667, 0.3878, 0.1667, 0.3878, 0.0, 0.3673, 0.0, 0.3673, 0.3333, 0.3878, 0.3333, 0.3878, 0.1667, 0.3673, 0.1667, 0.3673, 0.5, 0.3878, 0.5, 0.3878, 0.3333, 0.3673, 0.3333, 0.3673, 0.6667, 0.3878, 0.6667, 0.3878, 0.5, 0.3673, 0.5, 0.3673, 0.8333, 0.3878, 0.8333, 0.3878, 0.6667, 0.3673, 0.6667, 0.3878, 1.0, 0.4082, 1.0, 0.4082, 0.8333, 0.3878, 0.8333, 0.3878, 0.1667, 0.4082, 0.1667, 0.4082, 0.0, 0.3878, 0.0, 0.3878, 0.3333, 0.4082, 0.3333, 0.4082, 0.1667, 0.3878, 0.1667, 0.3878, 0.5, 0.4082, 0.5, 0.4082, 0.3333, 0.3878, 0.3333, 0.3878, 0.6667, 0.4082, 0.6667, 0.4082, 0.5, 0.3878, 0.5, 0.3878, 0.8333, 0.4082, 0.8333, 0.4082, 0.6667, 0.3878, 0.6667, 0.4082, 1.0, 0.4286, 1.0, 0.4286, 0.8333, 0.4082, 0.8333, 0.4082, 0.1667, 0.4286, 0.1667, 0.4286, 0.0, 0.4082, 0.0, 0.4082, 0.3333, 0.4286, 0.3333, 0.4286, 0.1667, 0.4082, 0.1667, 0.4082, 0.5, 0.4286, 0.5, 0.4286, 0.3333, 0.4082, 0.3333, 0.4082, 0.6667, 0.4286, 0.6667, 0.4286, 0.5, 0.4082, 0.5, 0.4082, 0.8333, 0.4286, 0.8333, 0.4286, 0.6667, 0.4082, 0.6667, 0.4286, 1.0, 0.449, 1.0, 0.449, 0.8333, 0.4286, 0.8333, 0.4286, 0.1667, 0.449, 0.1667, 0.449, 0.0, 0.4286, 0.0, 0.4286, 0.3333, 0.449, 0.3333, 0.449, 0.1667, 0.4286, 0.1667, 0.4286, 0.5, 0.449, 0.5, 0.449, 0.3333, 0.4286, 0.3333, 0.4286, 0.6667, 0.449, 0.6667, 0.449, 0.5, 0.4286, 0.5, 0.4286, 0.8333, 0.449, 0.8333, 0.449, 0.6667, 0.4286, 0.6667, 0.449, 1.0, 0.4694, 1.0, 0.4694, 0.8333, 0.449, 0.8333, 0.449, 0.1667, 0.4694, 0.1667, 0.4694, 0.0, 0.449, 0.0, 0.449, 0.3333, 0.4694, 0.3333, 0.4694, 0.1667, 0.449, 0.1667, 0.449, 0.5, 0.4694, 0.5, 0.4694, 0.3333, 0.449, 0.3333, 0.449, 0.6667, 0.4694, 0.6667, 0.4694, 0.5, 0.449, 0.5, 0.449, 0.8333, 0.4694, 0.8333, 0.4694, 0.6667, 0.449, 0.6667, 0.4694, 1.0, 0.4898, 1.0, 0.4898, 0.8333, 0.4694, 0.8333, 0.4694, 0.1667, 0.4898, 0.1667, 0.4898, 0.0, 0.4694, 0.0, 0.4694, 0.3333, 0.4898, 0.3333, 0.4898, 0.1667, 0.4694, 0.1667, 0.4694, 0.5, 0.4898, 0.5, 0.4898, 0.3333, 0.4694, 0.3333, 0.4694, 0.6667, 0.4898, 0.6667, 0.4898, 0.5, 0.4694, 0.5, 0.4694, 0.8333, 0.4898, 0.8333, 0.4898, 0.6667, 0.4694, 0.6667, 0.4898, 1.0, 0.5102, 1.0, 0.5102, 0.8333, 0.4898, 0.8333, 0.4898, 0.1667, 0.5102, 0.1667, 0.5102, 0.0, 0.4898, 0.0, 0.4898, 0.3333, 0.5102, 0.3333, 0.5102, 0.1667, 0.4898, 0.1667, 0.4898, 0.5, 0.5102, 0.5, 0.5102, 0.3333, 0.4898, 0.3333, 0.4898, 0.6667, 0.5102, 0.6667, 0.5102, 0.5, 0.4898, 0.5, 0.4898, 0.8333, 0.5102, 0.8333, 0.5102, 0.6667, 0.4898, 0.6667, 0.5102, 1.0, 0.5306, 1.0, 0.5306, 0.8333, 0.5102, 0.8333, 0.5102, 0.1667, 0.5306, 0.1667, 0.5306, 0.0, 0.5102, 0.0, 0.5102, 0.3333, 0.5306, 0.3333, 0.5306, 0.1667, 0.5102, 0.1667, 0.5102, 0.5, 0.5306, 0.5, 0.5306, 0.3333, 0.5102, 0.3333, 0.5102, 0.6667, 0.5306, 0.6667, 0.5306, 0.5, 0.5102, 0.5, 0.5102, 0.8333, 0.5306, 0.8333, 0.5306, 0.6667, 0.5102, 0.6667, 0.5306, 1.0, 0.551, 1.0, 0.551, 0.8333, 0.5306, 0.8333, 0.5306, 0.1667, 0.551, 0.1667, 0.551, 0.0, 0.5306, 0.0, 0.5306, 0.3333, 0.551, 0.3333, 0.551, 0.1667, 0.5306, 0.1667, 0.5306, 0.5, 0.551, 0.5, 0.551, 0.3333, 0.5306, 0.3333, 0.5306, 0.6667, 0.551, 0.6667, 0.551, 0.5, 0.5306, 0.5, 0.5306, 0.8333, 0.551, 0.8333, 0.551, 0.6667, 0.5306, 0.6667, 0.551, 1.0, 0.5714, 1.0, 0.5714, 0.8333, 0.551, 0.8333, 0.551, 0.1667, 0.5714, 0.1667, 0.5714, 0.0, 0.551, 0.0, 0.551, 0.3333, 0.5714, 0.3333, 0.5714, 0.1667, 0.551, 0.1667, 0.551, 0.5, 0.5714, 0.5, 0.5714, 0.3333, 0.551, 0.3333, 0.551, 0.6667, 0.5714, 0.6667, 0.5714, 0.5, 0.551, 0.5, 0.551, 0.8333, 0.5714, 0.8333, 0.5714, 0.6667, 0.551, 0.6667, 0.5714, 1.0, 0.5918, 1.0, 0.5918, 0.8333, 0.5714, 0.8333, 0.5714, 0.1667, 0.5918, 0.1667, 0.5918, 0.0, 0.5714, 0.0, 0.5714, 0.3333, 0.5918, 0.3333, 0.5918, 0.1667, 0.5714, 0.1667, 0.5714, 0.5, 0.5918, 0.5, 0.5918, 0.3333, 0.5714, 0.3333, 0.5714, 0.6667, 0.5918, 0.6667, 0.5918, 0.5, 0.5714, 0.5, 0.5714, 0.8333, 0.5918, 0.8333, 0.5918, 0.6667, 0.5714, 0.6667, 0.5918, 1.0, 0.6122, 1.0, 0.6122, 0.8333, 0.5918, 0.8333, 0.5918, 0.1667, 0.6122, 0.1667, 0.6122, 0.0, 0.5918, 0.0, 0.5918, 0.3333, 0.6122, 0.3333, 0.6122, 0.1667, 0.5918, 0.1667, 0.5918, 0.5, 0.6122, 0.5, 0.6122, 0.3333, 0.5918, 0.3333, 0.5918, 0.6667, 0.6122, 0.6667, 0.6122, 0.5, 0.5918, 0.5, 0.5918, 0.8333, 0.6122, 0.8333, 0.6122, 0.6667, 0.5918, 0.6667, 0.6122, 1.0, 0.6327, 1.0, 0.6327, 0.8333, 0.6122, 0.8333, 0.6122, 0.1667, 0.6327, 0.1667, 0.6327, 0.0, 0.6122, 0.0, 0.6122, 0.3333, 0.6327, 0.3333, 0.6327, 0.1667, 0.6122, 0.1667, 0.6122, 0.5, 0.6327, 0.5, 0.6327, 0.3333, 0.6122, 0.3333, 0.6122, 0.6667, 0.6327, 0.6667, 0.6327, 0.5, 0.6122, 0.5, 0.6122, 0.8333, 0.6327, 0.8333, 0.6327, 0.6667, 0.6122, 0.6667, 0.6327, 1.0, 0.6531, 1.0, 0.6531, 0.8333, 0.6327, 0.8333, 0.6327, 0.1667, 0.6531, 0.1667, 0.6531, 0.0, 0.6327, 0.0, 0.6327, 0.3333, 0.6531, 0.3333, 0.6531, 0.1667, 0.6327, 0.1667, 0.6327, 0.5, 0.6531, 0.5, 0.6531, 0.3333, 0.6327, 0.3333, 0.6327, 0.6667, 0.6531, 0.6667, 0.6531, 0.5, 0.6327, 0.5, 0.6327, 0.8333, 0.6531, 0.8333, 0.6531, 0.6667, 0.6327, 0.6667, 0.6531, 1.0, 0.6735, 1.0, 0.6735, 0.8333, 0.6531, 0.8333, 0.6531, 0.1667, 0.6735, 0.1667, 0.6735, 0.0, 0.6531, 0.0, 0.6531, 0.3333, 0.6735, 0.3333, 0.6735, 0.1667, 0.6531, 0.1667, 0.6531, 0.5, 0.6735, 0.5, 0.6735, 0.3333, 0.6531, 0.3333, 0.6531, 0.6667, 0.6735, 0.6667, 0.6735, 0.5, 0.6531, 0.5, 0.6531, 0.8333, 0.6735, 0.8333, 0.6735, 0.6667, 0.6531, 0.6667, 0.6735, 1.0, 0.6939, 1.0, 0.6939, 0.8333, 0.6735, 0.8333, 0.6735, 0.1667, 0.6939, 0.1667, 0.6939, 0.0, 0.6735, 0.0, 0.6735, 0.3333, 0.6939, 0.3333, 0.6939, 0.1667, 0.6735, 0.1667, 0.6735, 0.5, 0.6939, 0.5, 0.6939, 0.3333, 0.6735, 0.3333, 0.6735, 0.6667, 0.6939, 0.6667, 0.6939, 0.5, 0.6735, 0.5, 0.6735, 0.8333, 0.6939, 0.8333, 0.6939, 0.6667, 0.6735, 0.6667, 0.6939, 1.0, 0.7143, 1.0, 0.7143, 0.8333, 0.6939, 0.8333, 0.6939, 0.1667, 0.7143, 0.1667, 0.7143, 0.0, 0.6939, 0.0, 0.6939, 0.3333, 0.7143, 0.3333, 0.7143, 0.1667, 0.6939, 0.1667, 0.6939, 0.5, 0.7143, 0.5, 0.7143, 0.3333, 0.6939, 0.3333, 0.6939, 0.6667, 0.7143, 0.6667, 0.7143, 0.5, 0.6939, 0.5, 0.6939, 0.8333, 0.7143, 0.8333, 0.7143, 0.6667, 0.6939, 0.6667, 0.7143, 1.0, 0.7347, 1.0, 0.7347, 0.8333, 0.7143, 0.8333, 0.7143, 0.1667, 0.7347, 0.1667, 0.7347, 0.0, 0.7143, 0.0, 0.7143, 0.3333, 0.7347, 0.3333, 0.7347, 0.1667, 0.7143, 0.1667, 0.7143, 0.5, 0.7347, 0.5, 0.7347, 0.3333, 0.7143, 0.3333, 0.7143, 0.6667, 0.7347, 0.6667, 0.7347, 0.5, 0.7143, 0.5, 0.7143, 0.8333, 0.7347, 0.8333, 0.7347, 0.6667, 0.7143, 0.6667, 0.7347, 1.0, 0.7551, 1.0, 0.7551, 0.8333, 0.7347, 0.8333, 0.7347, 0.1667, 0.7551, 0.1667, 0.7551, 0.0, 0.7347, 0.0, 0.7347, 0.3333, 0.7551, 0.3333, 0.7551, 0.1667, 0.7347, 0.1667, 0.7347, 0.5, 0.7551, 0.5, 0.7551, 0.3333, 0.7347, 0.3333, 0.7347, 0.6667, 0.7551, 0.6667, 0.7551, 0.5, 0.7347, 0.5, 0.7347, 0.8333, 0.7551, 0.8333, 0.7551, 0.6667, 0.7347, 0.6667, 0.7551, 1.0, 0.7755, 1.0, 0.7755, 0.8333, 0.7551, 0.8333, 0.7551, 0.1667, 0.7755, 0.1667, 0.7755, 0.0, 0.7551, 0.0, 0.7551, 0.3333, 0.7755, 0.3333, 0.7755, 0.1667, 0.7551, 0.1667, 0.7551, 0.5, 0.7755, 0.5, 0.7755, 0.3333, 0.7551, 0.3333, 0.7551, 0.6667, 0.7755, 0.6667, 0.7755, 0.5, 0.7551, 0.5, 0.7551, 0.8333, 0.7755, 0.8333, 0.7755, 0.6667, 0.7551, 0.6667, 0.7755, 1.0, 0.7959, 1.0, 0.7959, 0.8333, 0.7755, 0.8333, 0.7755, 0.1667, 0.7959, 0.1667, 0.7959, 0.0, 0.7755, 0.0, 0.7755, 0.3333, 0.7959, 0.3333, 0.7959, 0.1667, 0.7755, 0.1667, 0.7755, 0.5, 0.7959, 0.5, 0.7959, 0.3333, 0.7755, 0.3333, 0.7755, 0.6667, 0.7959, 0.6667, 0.7959, 0.5, 0.7755, 0.5, 0.7755, 0.8333, 0.7959, 0.8333, 0.7959, 0.6667, 0.7755, 0.6667, 0.7959, 1.0, 0.8163, 1.0, 0.8163, 0.8333, 0.7959, 0.8333, 0.7959, 0.1667, 0.8163, 0.1667, 0.8163, 0.0, 0.7959, 0.0, 0.7959, 0.3333, 0.8163, 0.3333, 0.8163, 0.1667, 0.7959, 0.1667, 0.7959, 0.5, 0.8163, 0.5, 0.8163, 0.3333, 0.7959, 0.3333, 0.7959, 0.6667, 0.8163, 0.6667, 0.8163, 0.5, 0.7959, 0.5, 0.7959, 0.8333, 0.8163, 0.8333, 0.8163, 0.6667, 0.7959, 0.6667, 0.8163, 1.0, 0.8367, 1.0, 0.8367, 0.8333, 0.8163, 0.8333, 0.8163, 0.1667, 0.8367, 0.1667, 0.8367, 0.0, 0.8163, 0.0, 0.8163, 0.3333, 0.8367, 0.3333, 0.8367, 0.1667, 0.8163, 0.1667, 0.8163, 0.5, 0.8367, 0.5, 0.8367, 0.3333, 0.8163, 0.3333, 0.8163, 0.6667, 0.8367, 0.6667, 0.8367, 0.5, 0.8163, 0.5, 0.8163, 0.8333, 0.8367, 0.8333, 0.8367, 0.6667, 0.8163, 0.6667, 0.8367, 1.0, 0.8571, 1.0, 0.8571, 0.8333, 0.8367, 0.8333, 0.8367, 0.1667, 0.8571, 0.1667, 0.8571, 0.0, 0.8367, 0.0, 0.8367, 0.3333, 0.8571, 0.3333, 0.8571, 0.1667, 0.8367, 0.1667, 0.8367, 0.5, 0.8571, 0.5, 0.8571, 0.3333, 0.8367, 0.3333, 0.8367, 0.6667, 0.8571, 0.6667, 0.8571, 0.5, 0.8367, 0.5, 0.8367, 0.8333, 0.8571, 0.8333, 0.8571, 0.6667, 0.8367, 0.6667, 0.8571, 1.0, 0.8776, 1.0, 0.8776, 0.8333, 0.8571, 0.8333, 0.8571, 0.1667, 0.8776, 0.1667, 0.8776, 0.0, 0.8571, 0.0, 0.8571, 0.3333, 0.8776, 0.3333, 0.8776, 0.1667, 0.8571, 0.1667, 0.8571, 0.5, 0.8776, 0.5, 0.8776, 0.3333, 0.8571, 0.3333, 0.8571, 0.6667, 0.8776, 0.6667, 0.8776, 0.5, 0.8571, 0.5, 0.8571, 0.8333, 0.8776, 0.8333, 0.8776, 0.6667, 0.8571, 0.6667, 0.8776, 1.0, 0.898, 1.0, 0.898, 0.8333, 0.8776, 0.8333, 0.8776, 0.1667, 0.898, 0.1667, 0.898, 0.0, 0.8776, 0.0, 0.8776, 0.3333, 0.898, 0.3333, 0.898, 0.1667, 0.8776, 0.1667, 0.8776, 0.5, 0.898, 0.5, 0.898, 0.3333, 0.8776, 0.3333, 0.8776, 0.6667, 0.898, 0.6667, 0.898, 0.5, 0.8776, 0.5, 0.8776, 0.8333, 0.898, 0.8333, 0.898, 0.6667, 0.8776, 0.6667, 0.898, 1.0, 0.9184, 1.0, 0.9184, 0.8333, 0.898, 0.8333, 0.898, 0.1667, 0.9184, 0.1667, 0.9184, 0.0, 0.898, 0.0, 0.898, 0.3333, 0.9184, 0.3333, 0.9184, 0.1667, 0.898, 0.1667, 0.898, 0.5, 0.9184, 0.5, 0.9184, 0.3333, 0.898, 0.3333, 0.898, 0.6667, 0.9184, 0.6667, 0.9184, 0.5, 0.898, 0.5, 0.898, 0.8333, 0.9184, 0.8333, 0.9184, 0.6667, 0.898, 0.6667, 0.9184, 1.0, 0.9388, 1.0, 0.9388, 0.8333, 0.9184, 0.8333, 0.9184, 0.1667, 0.9388, 0.1667, 0.9388, 0.0, 0.9184, 0.0, 0.9184, 0.3333, 0.9388, 0.3333, 0.9388, 0.1667, 0.9184, 0.1667, 0.9184, 0.5, 0.9388, 0.5, 0.9388, 0.3333, 0.9184, 0.3333, 0.9184, 0.6667, 0.9388, 0.6667, 0.9388, 0.5, 0.9184, 0.5, 0.9184, 0.8333, 0.9388, 0.8333, 0.9388, 0.6667, 0.9184, 0.6667, 0.9388, 1.0, 0.9592, 1.0, 0.9592, 0.8333, 0.9388, 0.8333, 0.9388, 0.1667, 0.9592, 0.1667, 0.9592, 0.0, 0.9388, 0.0, 0.9388, 0.3333, 0.9592, 0.3333, 0.9592, 0.1667, 0.9388, 0.1667, 0.9388, 0.5, 0.9592, 0.5, 0.9592, 0.3333, 0.9388, 0.3333, 0.9388, 0.6667, 0.9592, 0.6667, 0.9592, 0.5, 0.9388, 0.5, 0.9388, 0.8333, 0.9592, 0.8333, 0.9592, 0.6667, 0.9388, 0.6667, 0.9592, 1.0, 0.9796, 1.0, 0.9796, 0.8333, 0.9592, 0.8333, 0.9592, 0.1667, 0.9796, 0.1667, 0.9796, 0.0, 0.9592, 0.0, 0.9592, 0.3333, 0.9796, 0.3333, 0.9796, 0.1667, 0.9592, 0.1667, 0.9592, 0.5, 0.9796, 0.5, 0.9796, 0.3333, 0.9592, 0.3333, 0.9592, 0.6667, 0.9796, 0.6667, 0.9796, 0.5, 0.9592, 0.5, 0.9592, 0.8333, 0.9796, 0.8333, 0.9796, 0.6667, 0.9592, 0.6667, 0.9796, 1.0, 1.0, 1.0, 1.0, 0.8333, 0.9796, 0.8333, 0.9796, 0.1667, 1.0, 0.1667, 1.0, 0.0, 0.9796, 0.0, 0.9796, 0.3333, 1.0, 0.3333, 1.0, 0.1667, 0.9796, 0.1667, 0.9796, 0.5, 1.0, 0.5, 1.0, 0.3333, 0.9796, 0.3333, 0.9796, 0.6667, 1.0, 0.6667, 1.0, 0.5, 0.9796, 0.5, 0.9796, 0.8333, 1.0, 0.8333, 1.0, 0.6667, 0.9796, 0.6667])
me_helix.materials.append(mat_material_002)
me_helix.auto_texspace = False
me_helix.update()
me_cube = bpy.data.meshes.new('Cube')
me_cube.from_pydata([(-0.8845, -0.8211, -1.0), (-1.0, -1.056, 1.0), (-0.8845, 0.8211, -1.0), (-1.0, 1.056, 1.0), (0.0, 0.8211, -1.0), (0.0, 1.056, 1.0), (0.0, -0.8211, -1.0), (0.0, -1.056, 1.0), (-0.6029, -0.2369, 2.039), (-0.4299, 0.2467, 2.212), (-0.08614, -0.2369, 2.039), (-0.2591, 0.2467, 2.212), (-1.067, -1.056, 2.98e-08), (-1.067, 1.056, 2.98e-08), (0.0, -1.056, 2.98e-08), (0.0, 1.056, 2.98e-08), (-0.6891, -0.7104, 2.039), (-0.6891, 0.7104, 2.039), (0.0, -0.7104, 2.039), (0.0, 0.7104, 2.039), (-0.6029, -0.2369, 2.529), (-0.3901, -0.02409, 2.742), (-0.5406, -0.1746, 2.679), (-0.3901, 0.03387, 2.742), (-0.4299, 0.2467, 2.356), (-0.5406, 0.1843, 2.679), (-0.08614, -0.2369, 2.529), (-0.2989, -0.02409, 2.742), (-0.1485, -0.1746, 2.679), (-0.2989, 0.03387, 2.742), (-0.2591, 0.2467, 2.356), (-0.1485, 0.1843, 2.679), (-0.6029, 0.2467, 2.039), (-0.08614, 0.2467, 2.039), (-0.08614, 0.2467, 2.529), (-0.6029, 0.2467, 2.529)], [], [(12, 1, 3, 13), (14, 7, 1, 12), (1, 7, 18, 16), (2, 4, 6, 0), (13, 3, 5, 15), (7, 5, 19, 18), (5, 3, 17, 19), (3, 1, 16, 17), (2, 13, 15, 4), (6, 14, 12, 0), (0, 12, 13, 2), (8, 32, 17, 16), (10, 8, 16, 18), (32, 33, 19, 17), (33, 10, 18, 19), (8, 10, 26, 20), (11, 9, 24, 30), (10, 33, 34, 26), (29, 23, 21, 27), (21, 23, 25, 22), (22, 25, 35, 20), (27, 21, 22, 28), (28, 22, 20, 26), (23, 29, 31, 25), (25, 31, 34, 35), (29, 27, 28, 31), (31, 28, 26, 34), (32, 8, 20, 35), (9, 11, 33, 32), (30, 24, 35, 34), (24, 9, 32, 35), (11, 30, 34, 33)])
me_cube.polygons.foreach_set('material_index', [0, 0, 0, 0, 0, 0, 0, 0, 0, 0, 0, 0, 0, 0, 0, 1, 2, 1, 0, 0, 0, 0, 0, 0, 0, 0, 0, 1, 1, 1, 1, 1])
_uv = me_cube.uv_layers.new(name='UVMap')
_uv.uv.foreach_set('vector', [0.5, 0.0, 0.625, 0.0, 0.625, 0.25, 0.5, 0.25, 0.5, 0.875, 0.625, 0.875, 0.625, 1.0, 0.5, 1.0, 0.625, 1.0, 0.625, 0.875, 0.625, 0.875, 0.625, 1.0, 0.125, 0.5, 0.25, 0.5, 0.25, 0.75, 0.125, 0.75, 0.5, 0.25, 0.625, 0.25, 0.625, 0.375, 0.5, 0.375, 0.0, 0.0, 0.0, 0.0, 0.0, 0.0, 0.0, 0.0, 0.625, 0.375, 0.625, 0.25, 0.625, 0.25, 0.625, 0.375, 0.625, 0.25, 0.625, 0.0, 0.625, 0.0, 0.625, 0.25, 0.375, 0.25, 0.5, 0.25, 0.5, 0.375, 0.375, 0.375, 0.375, 0.875, 0.5, 0.875, 0.5, 1.0, 0.375, 1.0, 0.375, 0.0, 0.5, 0.0, 0.5, 0.25, 0.375, 0.25, 0.8562, 0.7317, 0.8562, 0.5183, 0.875, 0.5, 0.875, 0.75, 0.7688, 0.7317, 0.8562, 0.7317, 0.875, 0.75, 0.75, 0.75, 0.8562, 0.5183, 0.7688, 0.5183, 0.75, 0.5, 0.875, 0.5, 0.7688, 0.5183, 0.7688, 0.7317, 0.75, 0.75, 0.75, 0.5, 0.8562, 0.7317, 0.7688, 0.7317, 0.7688, 0.7317, 0.8562, 0.7317, 0.7981, 0.5183, 0.8269, 0.5183, 0.8269, 0.5183, 0.7981, 0.5183, 0.7688, 0.7317, 0.7688, 0.5183, 0.7688, 0.5183, 0.7688, 0.7317, 0.8048, 0.6122, 0.8202, 0.6122, 0.8202, 0.6378, 0.8048, 0.6378, 0.8202, 0.6378, 0.8202, 0.6122, 0.8509, 0.532, 0.8509, 0.718, 0.8509, 0.718, 0.8509, 0.532, 0.8562, 0.5183, 0.8562, 0.7317, 0.8048, 0.6378, 0.8202, 0.6378, 0.8509, 0.718, 0.7741, 0.718, 0.7741, 0.718, 0.8509, 0.718, 0.8562, 0.7317, 0.7688, 0.7317, 0.8202, 0.6122, 0.8048, 0.6122, 0.7741, 0.532, 0.8509, 0.532, 0.8509, 0.532, 0.7741, 0.532, 0.7688, 0.5183, 0.8562, 0.5183, 0.8048, 0.6122, 0.8048, 0.6378, 0.7741, 0.718, 0.7741, 0.532, 0.7741, 0.532, 0.7741, 0.718, 0.7688, 0.7317, 0.7688, 0.5183, 0.8562, 0.5183, 0.8562, 0.7317, 0.8562, 0.7317, 0.8562, 0.5183, 0.8269, 0.5183, 0.7981, 0.5183, 0.7688, 0.5183, 0.8562, 0.5183, 0.7981, 0.5183, 0.8269, 0.5183, 0.8562, 0.5183, 0.7688, 0.5183, 0.8269, 0.5183, 0.8269, 0.5183, 0.8562, 0.5183, 0.8562, 0.5183, 0.7981, 0.5183, 0.7981, 0.5183, 0.7688, 0.5183, 0.7688, 0.5183])
me_cube.materials.append(mat_material)
me_cube.materials.append(mat_material_001)
me_cube.materials.append(mat_material_002)
me_cube.update()

# ---- objects
ob_helix = bpy.data.objects.new('Helix', me_helix)
ob_cube = bpy.data.objects.new('Cube', me_cube)

# ---- transforms, parenting, visibility, modifiers, constraints
ob_helix.location = (0.0, 0.0, 0.0)
ob_cube.location = (0.0, 0.0, 2.285)
ob_cube.scale = (0.4953, 0.4953, 0.4953)
_m = ob_cube.modifiers.new('Mirror', 'MIRROR')
_m.use_clip = True

# ---- collection membership
col_collection.objects.link(ob_helix)
col_collection.objects.link(ob_cube)

# ---- scene / render settings (as saved in the file)
scene.frame_start = 1; scene.frame_end = 250; scene.frame_set(1)
scene.render.engine = 'BLENDER_EEVEE_NEXT'
scene.cycles.use_denoising = False
scene.cycles.sampling_pattern = 'TABULATED_SOBOL'
scene.view_settings.view_transform = 'Filmic'
bpy.context.view_layer.update()

# ---- added for rendering (the .blend has no active camera and no usable light): camera, sun
cam_auto = bpy.data.cameras.new('AutoCamera')
cam_auto.lens = 50.0
cam_auto.sensor_width = 36.0
cam_auto.clip_end = 1000.0
ob_auto_camera = bpy.data.objects.new('AutoCamera', cam_auto)
scene.collection.objects.link(ob_auto_camera)
ob_auto_camera.location = (3.71335, -4.45602, 4.74926)
ob_auto_camera.rotation_euler = (1.09748, -7.21219e-08, 0.694738)
scene.camera = ob_auto_camera
light_auto_sun = bpy.data.lights.new('AutoSun', 'SUN')
light_auto_sun.energy = 3.0
light_auto_sun.angle = 0.0523599
ob_auto_sun = bpy.data.objects.new('AutoSun', light_auto_sun)
scene.collection.objects.link(ob_auto_sun)
ob_auto_sun.rotation_euler = (0.872665, 0.174533, 0.523599)
bpy.context.view_layer.update()
